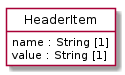

The diagram above was rendered by PlantUML. Its source (embedded in the PNG):
@startuml
hide circle
hide methods
hide stereotype
show <<Enumeration>> stereotype
skinparam class {
   BackgroundColor<<Enumeration>> #E6F5F7
   BackgroundColor<<Ref>> #FFFFE0
   BackgroundColor<<Pivot>> #FFFFFFF
   BackgroundColor<<SimpleType>> #E2F0DA
   BackgroundColor #FCF2E3
}

class HeaderItem <<Pivot>> {
    name : String [1]
    value : String [1]
}


@enduml